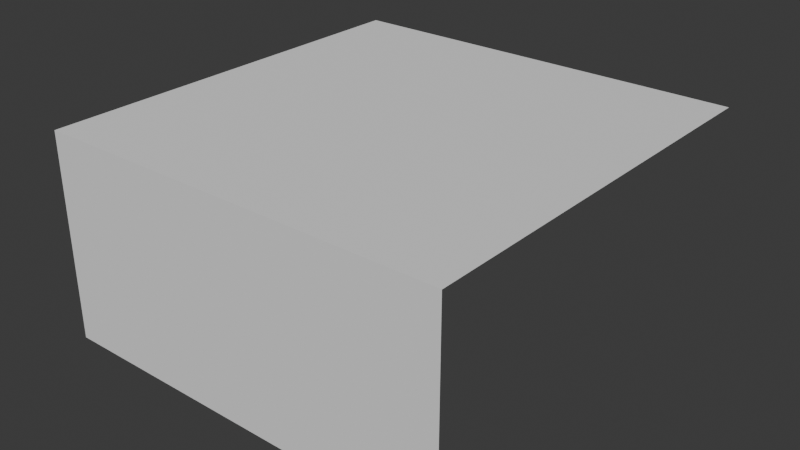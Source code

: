 # Source: hover.blend  (saved by Blender 4.1.24; exported with 4.5.12 LTS)
import bpy
from mathutils import Matrix  # noqa: F401  (used for matrix-valued properties, if any)

bpy.ops.wm.read_factory_settings(use_empty=True)
scene = bpy.context.scene
scene.name = 'Scene'

# ---- collections
col_collection = bpy.data.collections.new('Collection'); scene.collection.children.link(col_collection)

# ---- materials (node trees are filled in below, after node groups)
mat_material = bpy.data.materials.new('Material')
mat_material.alpha_threshold = 0.0
mat_material.use_transparent_shadow = False
mat_material.roughness = 0.5
mat_material.line_color = (0.0, 0.0, 0.0, 1.0)

# ---- material node trees
mat_material.use_nodes = True; mat_material.node_tree.nodes.clear()
_N = mat_material.node_tree.nodes; _L = mat_material.node_tree.links
n0 = _N.new('ShaderNodeOutputMaterial'); n0.name = 'Material Output'; n0.location = (300, 300)
n1 = _N.new('ShaderNodeBsdfPrincipled'); n1.name = 'Principled BSDF'; n1.location = (10, 300)
n1.inputs[2].default_value = 1.0
n1.inputs[3].default_value = 1.45
_L.new(n1.outputs[0], n0.inputs[0])
n0.is_active_output = True

# ---- world
world_world = bpy.data.worlds.new('World'); scene.world = world_world
world_world.use_nodes = True; world_world.node_tree.nodes.clear()
_N = world_world.node_tree.nodes; _L = world_world.node_tree.links
n0 = _N.new('ShaderNodeOutputWorld'); n0.name = 'World Output'; n0.location = (300, 300)
n1 = _N.new('ShaderNodeBackground'); n1.name = 'Background'; n1.location = (10, 300)
n1.inputs[0].default_value = (0.05088, 0.05088, 0.05088, 1.0)
_L.new(n1.outputs[0], n0.inputs[0])
n0.is_active_output = True
world_world.color = (0.05088, 0.05088, 0.05088)
world_world.use_sun_shadow = False
world_world.sun_shadow_jitter_overblur = 0.0

# ---- meshes
me_cube_001 = bpy.data.meshes.new('Cube.001')
me_cube_001.from_pydata([(-0.8, -0.8, 0.0), (-0.8, -0.8, 0.8), (-0.8, 0.8, 0.0), (-0.8, 0.8, 0.8), (0.8, -0.8, 0.0), (0.8, -0.8, 0.8), (0.8, 0.8, 0.8)], [], [(0, 1, 3, 2), (4, 5, 1, 0), (6, 3, 1, 5)])
_uv = me_cube_001.uv_layers.new(name='UVMap')
_uv.uv.foreach_set('vector', [0.0, 0.0, 0.5, 0.0, 0.5, 1.0, 0.0, 1.0, 0.0, 1.0, -1.192e-07, 0.5, 1.0, 0.5, 1.0, 1.0, 0.0, 0.0, 1.0, 0.0, 1.0, 1.0, 0.0, 1.0])
me_cube_001.materials.append(mat_material)
me_cube_001.update()

# ---- objects
ob_cube = bpy.data.objects.new('Cube', me_cube_001)

# ---- transforms, parenting, visibility, modifiers, constraints
ob_cube.location = (0.0, 0.0, 0.0)

# ---- collection membership
col_collection.objects.link(ob_cube)

# ---- scene / render settings (as saved in the file)
scene.frame_start = 1; scene.frame_end = 250; scene.frame_set(1)
scene.render.engine = 'BLENDER_EEVEE_NEXT'
scene.cycles.sampling_pattern = 'TABULATED_SOBOL'
scene.eevee.ray_tracing_options.trace_max_roughness = 0.0
bpy.context.view_layer.update()

# ---- added for rendering (the .blend has no active camera and no usable light): camera, sun
cam_auto = bpy.data.cameras.new('AutoCamera')
cam_auto.lens = 50.0
cam_auto.sensor_width = 36.0
cam_auto.clip_end = 1000.0
ob_auto_camera = bpy.data.objects.new('AutoCamera', cam_auto)
scene.collection.objects.link(ob_auto_camera)
ob_auto_camera.location = (2.22054, -2.66465, 2.17643)
ob_auto_camera.rotation_euler = (1.09748, -7.21219e-08, 0.694738)
scene.camera = ob_auto_camera
light_auto_sun = bpy.data.lights.new('AutoSun', 'SUN')
light_auto_sun.energy = 3.0
light_auto_sun.angle = 0.0523599
ob_auto_sun = bpy.data.objects.new('AutoSun', light_auto_sun)
scene.collection.objects.link(ob_auto_sun)
ob_auto_sun.rotation_euler = (0.872665, 0.174533, 0.523599)
bpy.context.view_layer.update()
